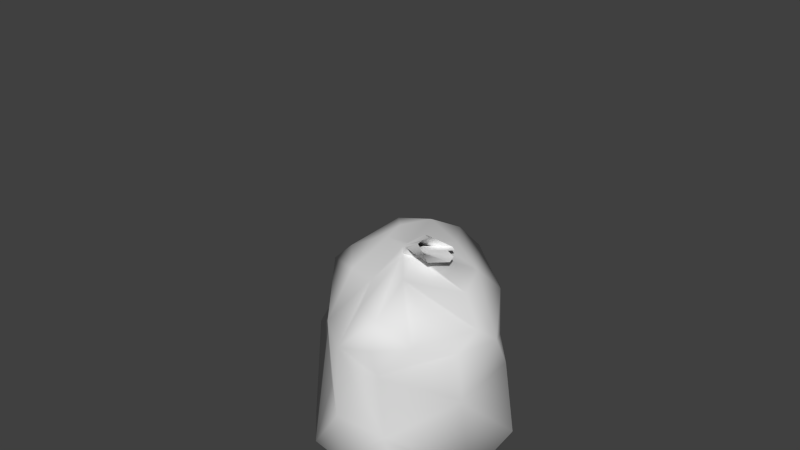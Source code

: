 # Source: trashbag.blend  (saved by Blender 2.74.0; exported with 4.5.12 LTS)
import bpy
from mathutils import Matrix  # noqa: F401  (used for matrix-valued properties, if any)

bpy.ops.wm.read_factory_settings(use_empty=True)
scene = bpy.context.scene
scene.name = 'Scene'

# ---- collections
col_collection_1 = bpy.data.collections.new('Collection 1'); scene.collection.children.link(col_collection_1)
col_collection_1.hide_render = True
col_collection_1.hide_viewport = True
col_collection_6 = bpy.data.collections.new('Collection 6'); scene.collection.children.link(col_collection_6)
col_collection_11 = bpy.data.collections.new('Collection 11'); scene.collection.children.link(col_collection_11)
col_collection_11.hide_render = True
col_collection_11.hide_viewport = True

# ---- world
world_world = bpy.data.worlds.new('World'); scene.world = world_world
world_world.color = (0.05088, 0.05088, 0.05088)
world_world.use_sun_shadow = False
world_world.sun_shadow_jitter_overblur = 0.0
world_world.cycles.sampling_method = 'MANUAL'
world_world.cycles.sample_map_resolution = 256
world_world.light_settings.distance = 40.0

# ---- meshes
me_sphere = bpy.data.meshes.new('Sphere')
me_sphere.from_pydata([(-2.777, 1.274, 80.82), (-13.31, 0.9848, 75.21), (-19.19, 0.9874, 72.37), (-23.77, -0.3097, 65.94), (-23.27, -1.167, 52.39), (-24.82, -0.8339, 44.32), (-29.88, -1.787, 13.78), (-29.25, -1.028, 33.49), (-26.09, -1.587, 5.7), (-18.9, -0.6658, 1.007), (1.365, 0.5493, 81.01), (-3.032, 2.428, 80.68), (-13.36, 6.804, 77.07), (-16.09, 6.772, 74.01), (-19.81, 7.044, 68.66), (-19.5, 6.87, 55.88), (-23.51, 7.851, 45.66), (-25.71, 11.46, 11.98), (0.587, -2.073, 83.41), (-23.96, 12.55, 4.948), (-17.02, 9.64, 1.793), (6.089, -1.185, 86.86), (-3.484, 2.854, 80.32), (-11.25, 10.33, 80.54), (-15.31, 14.34, 77.98), (-18.18, 16.71, 71.06), (-19.72, 18.75, 62.5), (-20.01, 18.36, 55.08), (-19.04, 19.52, 9.946), (0.1717, -1.422, 83.56), (-17.0, 18.46, 3.91), (-11.84, 11.71, 0.7852), (4.66, -1.312, 87.76), (-2.724, 2.704, 80.12), (-6.031, 15.63, 80.0), (-7.719, 19.62, 76.85), (-5.15, 25.9, 71.45), (-10.82, 27.11, 64.29), (-10.83, 27.11, 57.03), (-10.0, 24.29, 10.95), (0.4522, 1.988, 81.03), (-8.935, 22.56, 3.352), (-6.856, 17.54, 0.889), (3.832, -2.025, 86.36), (-1.946, 1.977, 80.1), (-0.07284, 16.97, 75.24), (0.01616, 21.08, 72.93), (-0.8575, 25.43, 69.22), (-0.3431, 28.59, 63.44), (-1.115, 27.51, 56.14), (0.3574, 27.18, 9.946), (0.9493, 1.661, 81.15), (0.3574, 24.4, 3.352), (0.3574, 18.97, 0.889), (6.962, -5.078, 83.92), (3.643, 0.9243, 88.06), (-1.459, 1.792, 79.88), (3.885, 13.38, 76.57), (6.809, 17.25, 71.43), (5.55, 22.85, 65.62), (6.65, 20.54, 56.65), (6.716, 20.96, 51.57), (10.98, 25.03, 11.69), (-0.9908, 2.77, 83.06), (9.65, 22.56, 3.352), (8.194, 16.76, 0.2972), (8.401, -3.964, 82.93), (-0.9526, 1.547, 79.63), (11.73, 9.272, 74.53), (13.84, 11.48, 69.37), (14.26, 17.25, 60.9), (15.92, 15.41, 51.45), (15.42, 14.38, 45.85), (18.11, 18.73, 7.849), (-1.466, 2.909, 82.25), (16.93, 17.43, 2.93), (14.39, 12.62, 0.2972), (8.549, -2.158, 83.41), (0.3574, 0.1211, 0.6696), (-0.5922, 1.152, 79.45), (14.44, 5.536, 73.39), (17.58, 5.975, 68.13), (21.51, 5.441, 61.59), (22.68, 6.066, 54.71), (20.35, 6.952, 47.1), (25.01, 10.46, 10.02), (-0.1109, -0.4076, 83.44), (22.79, 9.414, 3.352), (16.49, 7.47, 0.04668), (10.22, -1.148, 81.51), (-0.4231, 0.6763, 79.31), (15.58, -2.511, 75.86), (19.92, -1.661, 72.0), (22.3, -3.726, 64.44), (25.37, -2.61, 57.81), (23.46, -2.675, 51.93), (25.33, 1.019, 10.82), (-0.4139, 0.35, 82.9), (24.45, 0.1108, 3.392), (19.21, 0.1211, 0.889), (11.1, 0.752, 81.17), (1.181, 0.9257, 78.3), (14.03, -6.062, 76.25), (17.78, -9.015, 71.11), (19.26, -10.3, 64.33), (23.0, -11.45, 60.29), (22.31, -11.3, 55.6), (24.52, -10.28, 10.12), (-0.5386, 0.6012, 84.16), (22.78, -9.172, 3.354), (14.79, -6.236, 0.7852), (10.42, 3.031, 81.44), (0.7388, 0.01045, 78.18), (9.403, -12.07, 76.16), (10.5, -15.24, 74.12), (14.87, -18.72, 67.26), (18.1, -18.77, 63.53), (14.44, -18.64, 54.69), (18.15, -21.53, 12.81), (-0.3339, 3.382, 81.82), (16.76, -15.9, 3.489), (13.45, -11.69, 0.4742), (8.253, 3.589, 82.31), (0.3917, -0.7603, 78.61), (7.089, -12.2, 79.09), (8.754, -19.73, 76.9), (10.55, -24.84, 73.78), (10.25, -26.4, 64.21), (9.732, -23.41, 50.95), (10.61, -25.48, 10.95), (1.296, 0.001159, 81.24), (9.65, -22.31, 3.352), (8.023, -14.15, 1.719), (8.734, 5.615, 81.49), (-0.5791, -0.4744, 78.08), (2.982, -13.51, 76.66), (1.268, -17.71, 74.56), (1.282, -22.43, 68.78), (2.298, -26.31, 62.34), (0.9688, -27.53, 54.44), (1.121, -25.79, 9.159), (0.973, -1.484, 81.97), (1.71, -20.76, 2.256), (-0.409, -15.3, 0.9217), (7.419, 6.267, 82.22), (-1.842, -0.3684, 78.51), (-2.355, -10.77, 75.67), (-3.738, -11.97, 72.12), (-4.924, -15.93, 65.25), (-6.434, -21.67, 59.57), (-6.799, -21.92, 53.83), (-9.761, -24.26, 9.597), (-6.636, -21.29, 2.928), (-6.402, -17.07, 0.7827), (6.413, 5.075, 83.25), (-2.246, 0.065, 79.48), (-7.895, -8.064, 75.93), (-11.97, -11.06, 71.46), (-12.45, -14.71, 61.3), (-12.76, -15.56, 53.66), (-11.93, -15.41, 48.32), (-15.49, -17.1, 9.109), (-0.9796, 1.966, 82.75), (-16.51, -16.37, 4.559), (-11.35, -11.44, 0.7852), (4.781, 4.747, 84.64), (-3.092, 0.8737, 79.63), (-10.87, -4.187, 75.03), (-16.44, -5.928, 68.67), (-18.85, -8.581, 61.53), (-18.23, -9.9, 52.17), (-19.05, -8.009, 45.6), (-24.27, -10.43, 10.51), (1.25, 1.137, 80.99), (-22.68, -10.16, 6.19), (-17.07, -7.195, 0.889), (4.443, 2.489, 85.12), (-27.06, 10.82, 33.47), (-20.57, 21.04, 33.47), (-10.97, 27.45, 33.47), (-1.341, 27.44, 32.96), (7.76, 22.21, 32.29), (18.14, 15.25, 32.46), (20.66, 7.115, 31.16), (22.14, -3.057, 36.43), (22.88, -10.05, 32.11), (16.97, -19.21, 33.2), (11.34, -25.62, 33.11), (2.016, -28.96, 34.18), (-7.241, -20.52, 34.73), (-15.47, -13.99, 34.67), (-22.48, -7.727, 36.13), (-9.554, 2.011, 80.36), (-9.712, 3.995, 78.77), (-8.47, 6.048, 80.9), (-3.818, 7.329, 80.63), (-0.9354, 7.858, 77.85), (0.6337, 7.311, 79.95), (4.415, 5.555, 80.07), (5.969, 2.981, 79.5), (6.447, -0.01578, 78.63), (5.893, -3.082, 77.32), (4.55, -4.782, 77.84), (3.319, -5.29, 79.49), (0.7259, -5.644, 78.44), (-0.8944, -4.101, 78.87), (-4.134, -2.781, 78.92), (-8.768, -0.7978, 78.8), (0.5928, -1.749, 82.5), (5.157, 0.2055, 88.0), (9.329, 20.96, 41.38)], [], [(78, 20, 31), (19, 17, 28, 30), (4, 3, 14, 15), (192, 0, 193), (207, 192, 1), (5, 4, 15, 16), (2, 1, 12, 13), (9, 8, 19, 20), (7, 5, 16, 177), (3, 2, 13, 14), (16, 15, 26, 27), (13, 12, 23, 24), (20, 19, 30, 31), (177, 16, 27, 178), (14, 13, 24, 25), (78, 31, 42), (30, 28, 39, 41), (15, 14, 25, 26), (194, 193, 22), (6, 7, 177, 17), (41, 39, 50, 52), (25, 36, 37), (194, 22, 33, 195), (17, 177, 178, 28), (27, 26, 37, 38), (24, 23, 34, 35), (31, 30, 41, 42), (178, 27, 38, 179), (36, 25, 35), (78, 42, 53), (179, 38, 49, 180), (47, 36, 46), (78, 53, 65), (50, 62, 64, 52), (48, 37, 47), (195, 33, 44, 196), (28, 178, 179, 39), (38, 37, 48, 49), (35, 34, 45, 46), (42, 41, 52, 53), (64, 62, 73, 75), (49, 48, 60, 61), (46, 45, 57, 58), (53, 52, 64, 65), (181, 180, 210), (47, 46, 58, 59), (78, 65, 76), (39, 179, 180, 50), (48, 47, 59, 60), (196, 44, 56, 197), (75, 73, 85, 87), (60, 59, 70, 71), (197, 56, 67, 198), (50, 180, 181, 62), (61, 60, 71, 72), (58, 57, 68, 69), (65, 64, 75, 76), (181, 210, 72, 182), (59, 58, 69, 70), (78, 76, 88), (76, 75, 87, 88), (182, 72, 84, 183), (70, 69, 81, 82), (78, 88, 99), (85, 96, 98, 87), (71, 70, 82, 83), (198, 67, 79, 199), (62, 181, 182, 73), (72, 71, 83, 84), (69, 68, 80, 81), (199, 79, 90, 200), (98, 96, 107, 109), (84, 83, 94, 95), (81, 80, 91, 92), (88, 87, 98, 99), (183, 84, 95, 184), (82, 81, 92, 93), (78, 99, 110), (73, 182, 183, 85), (83, 82, 93, 94), (78, 110, 121), (109, 107, 118, 120), (94, 93, 104, 105), (200, 90, 101, 201), (85, 183, 184, 96), (95, 94, 105, 106), (92, 91, 102, 103), (99, 98, 109, 110), (184, 95, 106, 185), (93, 92, 103, 104), (103, 102, 113, 114), (110, 109, 120, 121), (185, 106, 117, 186), (104, 103, 114, 115), (78, 121, 132), (118, 129, 131, 120), (105, 104, 115, 116), (201, 101, 112, 202), (96, 184, 185, 107), (106, 105, 116, 117), (203, 202, 123), (131, 129, 140, 142), (117, 116, 128), (114, 113, 124, 125), (121, 120, 131, 132), (186, 117, 128, 187), (115, 114, 125, 126), (78, 132, 143), (107, 185, 186, 118), (116, 115, 126, 127), (126, 125, 136, 137), (78, 143, 153), (142, 140, 151, 152), (127, 126, 137, 138), (203, 123, 134), (118, 186, 187, 129), (139, 128, 138), (136, 125, 135), (132, 131, 142, 143), (187, 128, 139), (136, 135, 146, 147), (143, 142, 152, 153), (188, 139, 150, 189), (137, 136, 147, 148), (78, 153, 164), (151, 161, 163, 152), (138, 137, 148, 149), (204, 134, 145, 205), (129, 187, 188, 140), (139, 138, 149, 150), (149, 148, 158, 159), (145, 155, 206), (163, 161, 172, 174), (150, 149, 159, 160), (147, 146, 156, 157), (153, 152, 163, 164), (189, 150, 160, 190), (148, 147, 157, 158), (78, 164, 175), (140, 188, 189, 151), (158, 157, 168, 169), (78, 175, 9), (174, 172, 6, 8), (159, 158, 169, 170), (206, 155, 166, 207), (151, 189, 190, 161), (160, 159, 170, 171), (157, 156, 167, 168), (164, 163, 174, 175), (190, 160, 171, 191), (130, 10, 100, 89), (172, 191, 7, 6), (51, 122, 111), (101, 90, 10, 130), (79, 67, 51, 173), (162, 176, 165), (54, 208, 66), (22, 11, 162), (10, 173, 111, 100), (119, 74, 154), (90, 79, 173, 10), (141, 77, 66), (44, 33, 74), (141, 130, 89), (119, 144, 133), (112, 101, 130, 141), (97, 21, 209, 55), (56, 44, 119, 40), (0, 166, 97, 108), (86, 29, 43), (21, 97, 32), (86, 155, 29), (74, 63, 165, 154), (166, 155, 86), (33, 22, 63), (51, 40, 133), (18, 54, 43), (67, 56, 40, 51), (171, 170, 4, 5), (168, 167, 1, 2), (175, 174, 8, 9), (191, 171, 5, 7), (169, 168, 2, 3), (11, 0, 108, 162), (176, 162, 55), (78, 9, 20), (170, 169, 3, 4), (145, 134, 18), (166, 0, 192), (161, 190, 191, 172), (8, 6, 17, 19), (156, 206, 207), (146, 205, 206, 156), (146, 135, 205), (203, 204, 135), (113, 202, 203, 124), (102, 201, 202), (102, 91, 201), (91, 80, 200), (68, 198, 199, 80), (57, 197, 198, 68), (196, 197, 57), (45, 34, 196), (23, 194, 195, 34), (12, 193, 194, 23), (192, 193, 12), (205, 145, 206), (207, 166, 192), (193, 11, 22), (32, 86, 43), (63, 162, 165), (144, 119, 154), (173, 51, 111), (77, 141, 89), (29, 18, 43), (97, 86, 32), (97, 166, 86), (0, 11, 193), (63, 22, 162), (162, 108, 55), (108, 97, 55), (40, 119, 133), (122, 51, 133), (167, 207, 1), (167, 156, 207), (210, 61, 72), (180, 49, 61, 210), (1, 192, 12), (25, 24, 35), (26, 25, 37), (36, 35, 46), (37, 36, 47), (128, 127, 138), (116, 127, 128), (188, 187, 139), (134, 123, 208, 18), (123, 112, 141, 208), (208, 141, 66), (18, 208, 54), (119, 44, 74), (74, 33, 63), (29, 145, 18), (155, 145, 29), (204, 203, 134), (202, 112, 123), (113, 102, 202), (91, 200, 201), (80, 199, 200), (45, 196, 57), (34, 195, 196), (135, 204, 205), (124, 203, 135), (125, 124, 135)])
me_sphere.polygons.foreach_set('use_smooth', [True] * 253)
me_sphere.use_remesh_preserve_volume = False
me_sphere.use_remesh_preserve_attributes = False
me_sphere.use_mirror_vertex_groups = False
me_sphere.update()
me_sphere_001 = bpy.data.meshes.new('Sphere.001')
me_sphere_001.from_pydata([(-15.35, 3.604, 74.56), (-20.25, 1.638, 71.01), (-23.47, -0.8299, 49.42), (-28.6, -2.455, 9.091), (-18.04, -4.646, 0.7486), (-19.5, 6.87, 55.88), (-26.16, 10.73, 36.1), (-2.617, 2.481, 80.72), (-16.04, 14.78, 76.87), (-19.74, 18.78, 58.71), (-22.95, 14.8, 5.042), (-15.15, 10.31, 1.34), (4.66, -1.312, 87.76), (-7.211, 16.92, 79.46), (-10.69, 27.3, 63.85), (-10.67, 22.38, 3.394), (1.395, 1.129, 80.93), (3.832, -2.025, 86.36), (2.683, 14.89, 75.58), (-4.752, 25.64, 72.0), (0.1896, 27.59, 65.41), (-1.048, 26.84, 57.0), (-1.979, 22.57, 1.745), (8.412, -4.156, 82.58), (3.643, 0.9243, 88.06), (13.92, 23.41, 9.764), (14.26, 17.25, 60.9), (17.91, 12.61, 46.67), (13.21, 20.9, 3.021), (0.681, 0.7123, 79.64), (13.08, 9.085, 73.53), (25.13, 0.4535, 57.97), (22.79, 9.414, 3.352), (11.1, 0.6862, 81.11), (22.59, -3.717, 63.42), (25.06, 9.519, 9.878), (16.0, 10.79, -0.133), (18.16, -2.447, 74.76), (22.89, -11.46, 59.94), (24.42, -7.263, 3.824), (10.42, 3.031, 81.44), (16.63, -19.89, 64.23), (15.98, -15.76, 2.748), (12.53, -11.2, 0.5432), (8.253, 3.589, 82.31), (10.17, -23.95, 74.93), (10.25, -26.4, 64.21), (9.654, -23.38, 51.58), (15.65, -24.14, 12.78), (8.734, 5.615, 81.49), (2.55, -20.72, 72.97), (0.9801, -26.77, 60.38), (1.121, -25.79, 9.159), (0.3784, -1.966, 82.77), (9.506, -22.09, 3.128), (7.62, 6.23, 81.96), (-1.595, -1.014, 78.93), (-2.419, -11.31, 74.44), (-9.438, -19.05, 58.84), (-9.761, -24.26, 9.597), (-6.303, -19.6, 1.451), (-9.707, -9.971, 73.96), (-20.45, -13.02, 5.18), (4.338, 3.43, 85.34), (-23.46, -1.072, 65.59), (-17.53, -10.08, 47.82), (-20.57, 21.04, 33.47), (-10.97, 27.45, 33.47), (0.3604, 26.89, 10.11), (7.76, 22.21, 32.29), (18.83, 14.47, 32.71), (22.74, -8.897, 37.2), (12.79, -24.92, 28.98), (2.016, -28.96, 34.18), (-7.241, -20.52, 34.73), (-28.88, -1.42, 33.99), (-9.801, 7.942, 81.0), (2.367, 7.296, 80.53), (0.8213, -0.003551, 78.29), (6.787, -10.91, 79.27), (-2.979, 0.922, 80.16), (-9.227, 2.43, 79.79), (5.189, 0.2514, 87.94)], [], [(11, 4, 3, 10), (2, 5, 6), (0, 81, 76, 8), (5, 1, 8, 9), (11, 10, 15), (6, 9, 66), (43, 11, 22), (10, 3, 75, 6), (76, 81, 7), (66, 9, 14, 67), (8, 19, 14), (10, 6, 66), (8, 76, 13), (68, 67, 14, 21), (19, 8, 13), (22, 68, 25, 28), (43, 22, 36), (10, 66, 67, 15), (28, 25, 35, 32), (69, 68, 21), (19, 30, 20), (15, 67, 68), (27, 21, 20, 26), (69, 21, 27, 70), (77, 7, 29), (70, 27, 31, 71), (36, 28, 32), (35, 39, 32), (27, 26, 31), (25, 69, 70), (32, 39, 36), (31, 30, 37, 34), (71, 38, 47, 72), (39, 48, 42), (70, 71, 35), (71, 31, 38), (39, 42, 43), (34, 37, 79, 41), (39, 71, 72, 48), (54, 48, 52), (43, 42, 60), (54, 52, 59, 60), (41, 45, 46), (51, 46, 45, 50), (73, 51, 58, 74), (79, 78, 56), (50, 45, 56), (72, 47, 51), (50, 56, 57), (51, 50, 57, 58), (43, 60, 4), (52, 48, 72, 73), (59, 52, 73, 74), (74, 58, 65), (59, 74, 65, 62), (58, 61, 64), (58, 64, 65), (1, 64, 61, 0), (16, 44, 40), (53, 16, 33), (7, 55, 49), (80, 53, 17), (82, 80, 12), (53, 23, 17), (29, 7, 16), (57, 56, 80, 61), (62, 3, 4), (75, 65, 2), (63, 7, 24), (43, 4, 11), (65, 75, 62), (61, 80, 81), (37, 30, 29), (7, 77, 18), (18, 13, 7), (12, 80, 17), (23, 53, 33), (80, 7, 81), (7, 80, 24), (16, 7, 49), (44, 16, 49), (61, 81, 0), (9, 8, 14), (14, 19, 20), (47, 46, 51), (41, 46, 47), (73, 72, 51), (56, 78, 53), (80, 56, 53), (79, 37, 78), (37, 29, 78), (30, 77, 29), (45, 79, 56), (75, 2, 6), (6, 5, 9), (1, 0, 8), (22, 15, 68), (11, 15, 22), (21, 14, 20), (19, 13, 18), (19, 18, 30), (36, 22, 28), (25, 68, 69), (20, 30, 26), (26, 30, 31), (25, 70, 35), (31, 34, 38), (43, 36, 39), (42, 48, 54), (38, 34, 41), (39, 35, 71), (47, 38, 41), (41, 79, 45), (60, 42, 54), (60, 59, 62), (4, 60, 62), (58, 57, 61), (62, 75, 3), (78, 29, 16), (33, 16, 40), (53, 78, 16), (80, 82, 24), (55, 7, 63), (2, 64, 1, 5), (65, 64, 2), (30, 18, 77), (13, 76, 7)])
me_sphere_001.polygons.foreach_set('use_smooth', [True] * 127)
me_sphere_001.use_remesh_preserve_volume = False
me_sphere_001.use_remesh_preserve_attributes = False
me_sphere_001.use_mirror_vertex_groups = False
me_sphere_001.update()
me_cube_000 = bpy.data.meshes.new('Cube.000')
me_cube_000.from_pydata([(-1.0, -1.0, -1.0), (-1.0, -1.0, 1.0), (-1.0, 1.0, -1.0), (-1.0, 1.0, 1.0), (1.0, -1.0, -1.0), (1.0, -1.0, 1.0), (1.0, 1.0, -1.0), (1.0, 1.0, 1.0)], [], [(1, 3, 2, 0), (3, 7, 6, 2), (7, 5, 4, 6), (5, 1, 0, 4), (0, 2, 6, 4), (5, 7, 3, 1)])
me_cube_000.use_remesh_preserve_volume = False
me_cube_000.use_remesh_preserve_attributes = False
me_cube_000.use_mirror_vertex_groups = False
me_cube_000.update()
me_cube_004 = bpy.data.meshes.new('Cube.004')
me_cube_004.from_pydata([(-1.0, -1.0, -1.0), (-1.0, -1.0, 1.0), (-1.0, 1.0, -1.0), (-1.0, 1.0, 1.0), (1.0, -1.0, -1.0), (1.0, -1.0, 1.0), (1.0, 1.0, -1.0), (1.0, 1.0, 1.0)], [], [(1, 3, 2, 0), (3, 7, 6, 2), (7, 5, 4, 6), (5, 1, 0, 4), (0, 2, 6, 4), (5, 7, 3, 1)])
me_cube_004.use_remesh_preserve_volume = False
me_cube_004.use_remesh_preserve_attributes = False
me_cube_004.use_mirror_vertex_groups = False
me_cube_004.update()

# ---- objects
ob_trashbag = bpy.data.objects.new('trashbag', me_sphere)
ob_trashbag_1 = bpy.data.objects.new('trashbag_1', me_sphere_001)
ob_ubx_trashbag_02 = bpy.data.objects.new('UBX_trashbag_02', me_cube_000)
ob_ubx_trashbag_01 = bpy.data.objects.new('UBX_trashbag_01', me_cube_004)

# ---- transforms, parenting, visibility, modifiers, constraints
ob_trashbag.location = (0.0, 0.0, 0.0)
ob_trashbag.scale = (0.7461, 0.7461, 0.4876)
ob_trashbag.lineart.crease_threshold = 0.0
ob_trashbag_1.location = (0.0, 0.0, 0.0)
ob_trashbag_1.scale = (0.7461, 0.7461, 0.4876)
ob_trashbag_1.lineart.crease_threshold = 0.0
ob_ubx_trashbag_02.location = (0.2066, 0.2709, 20.08)
ob_ubx_trashbag_02.rotation_euler = (0.0, -0.0, -1.251)
ob_ubx_trashbag_02.scale = (19.83, 12.63, 19.27)
ob_ubx_trashbag_02.lineart.crease_threshold = 0.0
ob_ubx_trashbag_01.location = (-0.9781, 0.5671, 20.08)
ob_ubx_trashbag_01.scale = (19.83, 12.63, 19.27)
ob_ubx_trashbag_01.lineart.crease_threshold = 0.0

# ---- collection membership
col_collection_1.objects.link(ob_trashbag)
col_collection_6.objects.link(ob_trashbag_1)
col_collection_11.objects.link(ob_ubx_trashbag_02)
col_collection_11.objects.link(ob_ubx_trashbag_01)

# ---- scene / render settings (as saved in the file)
scene.frame_start = 1; scene.frame_end = 250; scene.frame_set(0)
scene.render.engine = 'BLENDER_EEVEE_NEXT'
scene.render.resolution_percentage = 50
scene.render.dither_intensity = 0.0
scene.render.bake_margin = 4
scene.cycles.use_denoising = False
scene.cycles.samples = 10
scene.cycles.sampling_pattern = 'TABULATED_SOBOL'
scene.cycles.light_sampling_threshold = 0.0
scene.cycles.use_adaptive_sampling = False
scene.cycles.use_light_tree = False
scene.cycles.blur_glossy = 0.0
scene.cycles.pixel_filter_type = 'GAUSSIAN'
scene.cycles.sample_clamp_indirect = 0.0
scene.view_settings.view_transform = 'Standard'
bpy.context.view_layer.update()

# ---- added for rendering (the .blend has no active camera and no usable light): camera, sun
cam_auto = bpy.data.cameras.new('AutoCamera')
cam_auto.lens = 50.0
cam_auto.sensor_width = 36.0
cam_auto.clip_end = 1941.54
ob_auto_camera = bpy.data.objects.new('AutoCamera', cam_auto)
scene.collection.objects.link(ob_auto_camera)
ob_auto_camera.location = (108.374, -132.943, 132.033)
ob_auto_camera.rotation_euler = (1.09748, -7.21219e-08, 0.694738)
scene.camera = ob_auto_camera
light_auto_sun = bpy.data.lights.new('AutoSun', 'SUN')
light_auto_sun.energy = 3.0
light_auto_sun.angle = 0.0523599
ob_auto_sun = bpy.data.objects.new('AutoSun', light_auto_sun)
scene.collection.objects.link(ob_auto_sun)
ob_auto_sun.rotation_euler = (0.872665, 0.174533, 0.523599)
bpy.context.view_layer.update()

